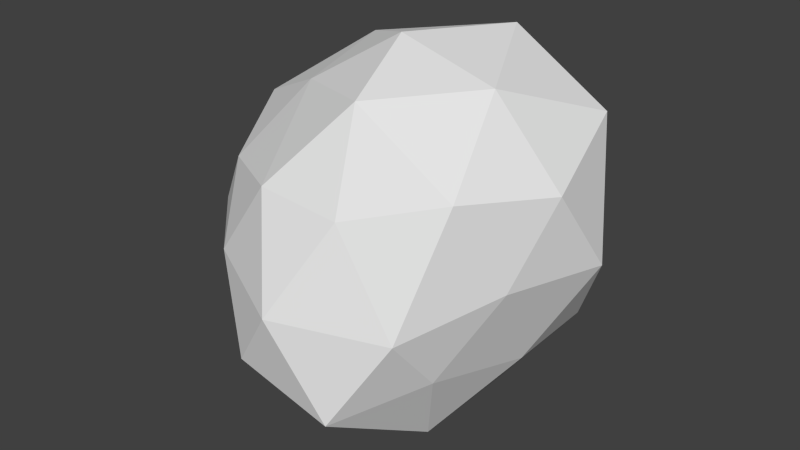 # Source: Color.blend  (saved by Blender 2.67.0; exported with 4.5.12 LTS)
import bpy
from mathutils import Matrix  # noqa: F401  (used for matrix-valued properties, if any)

bpy.ops.wm.read_factory_settings(use_empty=True)
scene = bpy.context.scene
scene.name = 'Scene'

# ---- collections
col_collection_1 = bpy.data.collections.new('Collection 1'); scene.collection.children.link(col_collection_1)

# ---- world
world_world = bpy.data.worlds.new('World'); scene.world = world_world
world_world.color = (0.05088, 0.05088, 0.05088)
world_world.use_sun_shadow = False
world_world.sun_shadow_jitter_overblur = 0.0
world_world.cycles.sampling_method = 'MANUAL'
world_world.cycles.sample_map_resolution = 256

# ---- meshes
me_icosphere = bpy.data.meshes.new('Icosphere')
me_icosphere.from_pydata([(0.0, 0.0, -1.0), (0.5872, -0.4853, -0.3974), (-0.2764, -0.8506, -0.4472), (-1.009, -0.0407, -0.4899), (-0.2764, 0.8506, -0.4472), (0.7236, 0.5257, -0.4472), (0.2337, -0.7192, 0.3902), (-0.6574, -0.4439, 0.3543), (-0.7236, 0.5257, 0.4472), (0.3319, 0.9263, 0.5492), (0.8944, 0.0, 0.4472), (0.0, 0.0, 1.0), (0.4253, -0.309, -0.8507), (0.2835, -0.8726, -0.558), (-0.1625, -0.5, -0.8507), (0.4253, 0.309, -0.8507), (0.7142, 0.0404, -0.4759), (-0.7142, -0.4472, -0.5579), (-0.5257, 0.0, -0.8507), (-0.6882, 0.5, -0.5257), (-0.1625, 0.5, -0.8507), (0.2629, 0.809, -0.5257), (0.9511, 0.309, 0.0), (0.8147, -0.2686, 0.0498), (0.5657, -0.7411, -0.0893), (-0.02205, -0.9321, -0.0893), (-0.4989, -0.7155, 0.01047), (-0.9771, -0.2562, -0.0322), (-0.9511, 0.309, 0.0), (-0.5878, 0.809, 0.0), (-0.006272, 0.9807, 0.001959), (0.5815, 0.7897, 0.001959), (0.6882, -0.5, 0.5257), (-0.1967, -0.7272, 0.4328), (-0.8506, 0.0, 0.5257), (-0.2629, 0.809, 0.5257), (0.75, 0.595, 0.6258), (0.5257, 0.0, 0.8507), (0.1625, -0.5, 0.8507), (-0.3592, -0.2272, 0.7578), (-0.4253, 0.309, 0.8507), (0.2243, 0.595, 0.9507)], [], [(0, 12, 14), (1, 12, 16), (0, 14, 18), (0, 18, 20), (0, 20, 15), (1, 16, 23), (2, 13, 25), (3, 17, 27), (4, 19, 29), (5, 21, 31), (1, 23, 24), (2, 25, 26), (3, 27, 28), (4, 29, 30), (5, 31, 22), (6, 32, 38), (7, 33, 39), (8, 34, 40), (9, 35, 41), (10, 36, 37), (14, 13, 2), (14, 12, 13), (12, 1, 13), (16, 15, 5), (16, 12, 15), (12, 0, 15), (18, 17, 3), (18, 14, 17), (14, 2, 17), (20, 19, 4), (20, 18, 19), (18, 3, 19), (15, 21, 5), (15, 20, 21), (20, 4, 21), (23, 22, 10), (23, 16, 22), (16, 5, 22), (25, 24, 6), (25, 13, 24), (13, 1, 24), (27, 26, 7), (27, 17, 26), (17, 2, 26), (29, 28, 8), (29, 19, 28), (19, 3, 28), (31, 30, 9), (31, 21, 30), (21, 4, 30), (24, 32, 6), (24, 23, 32), (23, 10, 32), (26, 33, 7), (26, 25, 33), (25, 6, 33), (28, 34, 8), (28, 27, 34), (27, 7, 34), (30, 35, 9), (30, 29, 35), (29, 8, 35), (22, 36, 10), (22, 31, 36), (31, 9, 36), (38, 37, 11), (38, 32, 37), (32, 10, 37), (39, 38, 11), (39, 33, 38), (33, 6, 38), (40, 39, 11), (40, 34, 39), (34, 7, 39), (41, 40, 11), (41, 35, 40), (35, 8, 40), (37, 41, 11), (37, 36, 41), (36, 9, 41)])
_uv = me_icosphere.uv_layers.new(name='UVMap')
_uv.uv.foreach_set('vector', [2.277e-07, 0.0869, 0.2225, 0.1712, 0.06813, 0.2523, 0.2721, 0.3341, 0.2225, 0.1712, 0.3726, 0.2587, 1.0, 0.0869, 1.068, 0.2523, 0.9247, 0.25, 1.0, 0.0869, 0.9247, 0.25, 0.7686, 0.166, 1.0, 0.0869, 0.7686, 0.166, 0.4906, 0.08939, 0.2721, 0.3341, 0.3726, 0.2587, 0.3423, 0.4515, 0.08648, 0.4257, 0.1733, 0.359, 0.1479, 0.5528, 0.9045, 0.4228, 0.9956, 0.4107, 0.9431, 0.5817, 0.7181, 0.3288, 0.8178, 0.3542, 0.7452, 0.4973, 0.494, 0.2656, 0.616, 0.255, 0.5467, 0.4166, 0.2721, 0.3341, 0.3423, 0.4515, 0.2452, 0.5027, 0.08648, 0.4257, 0.1479, 0.5528, 0.04669, 0.5834, 0.9045, 0.4228, 0.9431, 0.5817, 0.8423, 0.5485, 0.7181, 0.3288, 0.7452, 0.4973, 0.6479, 0.4472, 0.494, 0.2656, 0.5467, 0.4166, 0.4431, 0.4183, 0.2181, 0.6712, 0.3178, 0.6458, 0.2686, 0.834, 0.994, 0.7344, 1.116, 0.745, 0.9906, 0.9106, 0.7721, 0.6659, 0.8726, 0.7413, 0.7225, 0.8288, 0.5865, 0.5743, 0.6733, 0.641, 0.5681, 0.7477, 0.4045, 0.5772, 0.4956, 0.5893, 0.4247, 0.75, 0.06813, 0.2523, 0.1733, 0.359, 0.08648, 0.4257, 0.06813, 0.2523, 0.2225, 0.1712, 0.1733, 0.359, 0.2225, 0.1712, 0.2721, 0.3341, 0.1733, 0.359, 0.3726, 0.2587, 0.4906, 0.08939, 0.494, 0.2656, 0.3726, 0.2587, 0.2225, 0.1712, 0.4906, 0.08939, 0.2225, 0.1712, 2.277e-07, 0.0869, 0.4906, 0.08939, 0.9247, 0.25, 0.9956, 0.4107, 0.9045, 0.4228, 0.9247, 0.25, 1.068, 0.2523, 0.9956, 0.4107, 1.068, 0.2523, 1.086, 0.4257, 0.9956, 0.4107, 0.7686, 0.166, 0.8178, 0.3542, 0.7181, 0.3288, 0.7686, 0.166, 0.9247, 0.25, 0.8178, 0.3542, 0.9247, 0.25, 0.9045, 0.4228, 0.8178, 0.3542, 0.4906, 0.08939, 0.616, 0.255, 0.494, 0.2656, 0.4906, 0.08939, 0.7686, 0.166, 0.616, 0.255, 0.7686, 0.166, 0.7181, 0.3288, 0.616, 0.255, 0.3423, 0.4515, 0.4431, 0.4183, 0.4045, 0.5772, 0.3423, 0.4515, 0.3726, 0.2587, 0.4431, 0.4183, 0.3726, 0.2587, 0.494, 0.2656, 0.4431, 0.4183, 0.1479, 0.5528, 0.2452, 0.5027, 0.2181, 0.6712, 0.1479, 0.5528, 0.1733, 0.359, 0.2452, 0.5027, 0.1733, 0.359, 0.2721, 0.3341, 0.2452, 0.5027, 0.9431, 0.5817, 1.047, 0.5834, 0.994, 0.7344, 0.9431, 0.5817, 0.9956, 0.4107, 1.047, 0.5834, 0.9956, 0.4107, 1.086, 0.4257, 1.047, 0.5834, 0.7452, 0.4973, 0.8423, 0.5485, 0.7721, 0.6659, 0.7452, 0.4973, 0.8178, 0.3542, 0.8423, 0.5485, 0.8178, 0.3542, 0.9045, 0.4228, 0.8423, 0.5485, 0.5467, 0.4166, 0.6479, 0.4472, 0.5865, 0.5743, 0.5467, 0.4166, 0.616, 0.255, 0.6479, 0.4472, 0.616, 0.255, 0.7181, 0.3288, 0.6479, 0.4472, 0.2452, 0.5027, 0.3178, 0.6458, 0.2181, 0.6712, 0.2452, 0.5027, 0.3423, 0.4515, 0.3178, 0.6458, 0.3423, 0.4515, 0.4045, 0.5772, 0.3178, 0.6458, 1.047, 0.5834, 1.116, 0.745, 0.994, 0.7344, 0.04669, 0.5834, 0.1479, 0.5528, 0.116, 0.745, 0.1479, 0.5528, 0.2181, 0.6712, 0.116, 0.745, 0.8423, 0.5485, 0.8726, 0.7413, 0.7721, 0.6659, 0.8423, 0.5485, 0.9431, 0.5817, 0.8726, 0.7413, 0.9431, 0.5817, 0.994, 0.7344, 0.8726, 0.7413, 0.6479, 0.4472, 0.6733, 0.641, 0.5865, 0.5743, 0.6479, 0.4472, 0.7452, 0.4973, 0.6733, 0.641, 0.7452, 0.4973, 0.7721, 0.6659, 0.6733, 0.641, 0.4431, 0.4183, 0.4956, 0.5893, 0.4045, 0.5772, 0.4431, 0.4183, 0.5467, 0.4166, 0.4956, 0.5893, 0.5467, 0.4166, 0.5865, 0.5743, 0.4956, 0.5893, 0.2686, 0.834, 0.4247, 0.75, 0.5, 0.9131, 0.2686, 0.834, 0.3178, 0.6458, 0.4247, 0.75, 0.3178, 0.6458, 0.4045, 0.5772, 0.4247, 0.75, 0.9906, 0.9106, 1.269, 0.834, 0.5, 0.9131, 0.9906, 0.9106, 1.116, 0.745, 1.269, 0.834, 0.116, 0.745, 0.2181, 0.6712, 0.2686, 0.834, 0.7225, 0.8288, 0.9906, 0.9106, 0.5, 0.9131, 0.7225, 0.8288, 0.8726, 0.7413, 0.9906, 0.9106, 0.8726, 0.7413, 0.994, 0.7344, 0.9906, 0.9106, 0.5681, 0.7477, 0.7225, 0.8288, 0.5, 0.9131, 0.5681, 0.7477, 0.6733, 0.641, 0.7225, 0.8288, 0.6733, 0.641, 0.7721, 0.6659, 0.7225, 0.8288, 0.4247, 0.75, 0.5681, 0.7477, 0.5, 0.9131, 0.4247, 0.75, 0.4956, 0.5893, 0.5681, 0.7477, 0.4956, 0.5893, 0.5865, 0.5743, 0.5681, 0.7477])
me_icosphere.use_remesh_preserve_volume = False
me_icosphere.use_remesh_preserve_attributes = False
me_icosphere.use_mirror_vertex_groups = False
me_icosphere.update()

# ---- objects
ob_icosphere = bpy.data.objects.new('Icosphere', me_icosphere)

# ---- transforms, parenting, visibility, modifiers, constraints
ob_icosphere.location = (0.0, 0.0, 0.0)
ob_icosphere.lineart.crease_threshold = 0.0

# ---- collection membership
col_collection_1.objects.link(ob_icosphere)

# ---- scene / render settings (as saved in the file)
scene.frame_start = 1; scene.frame_end = 250; scene.frame_set(1)
scene.render.engine = 'BLENDER_EEVEE_NEXT'
scene.render.image_settings.color_mode = 'RGB'
scene.render.image_settings.compression = 90
scene.render.resolution_percentage = 50
scene.render.dither_intensity = 0.0
scene.cycles.use_denoising = False
scene.cycles.samples = 10
scene.cycles.sampling_pattern = 'TABULATED_SOBOL'
scene.cycles.light_sampling_threshold = 0.0
scene.cycles.use_adaptive_sampling = False
scene.cycles.use_light_tree = False
scene.cycles.blur_glossy = 0.0
scene.cycles.volume_bounces = 1
scene.cycles.pixel_filter_type = 'GAUSSIAN'
scene.cycles.sample_clamp_indirect = 0.0
scene.view_settings.view_transform = 'Standard'
bpy.context.view_layer.update()

# ---- added for rendering (the .blend has no active camera and no usable light): camera, sun
cam_auto = bpy.data.cameras.new('AutoCamera')
cam_auto.lens = 50.0
cam_auto.sensor_width = 36.0
cam_auto.clip_end = 1000.0
ob_auto_camera = bpy.data.objects.new('AutoCamera', cam_auto)
scene.collection.objects.link(ob_auto_camera)
ob_auto_camera.location = (3.10873, -3.74117, 2.5103)
ob_auto_camera.rotation_euler = (1.09748, -7.21219e-08, 0.694738)
scene.camera = ob_auto_camera
light_auto_sun = bpy.data.lights.new('AutoSun', 'SUN')
light_auto_sun.energy = 3.0
light_auto_sun.angle = 0.0523599
ob_auto_sun = bpy.data.objects.new('AutoSun', light_auto_sun)
scene.collection.objects.link(ob_auto_sun)
ob_auto_sun.rotation_euler = (0.872665, 0.174533, 0.523599)
bpy.context.view_layer.update()
